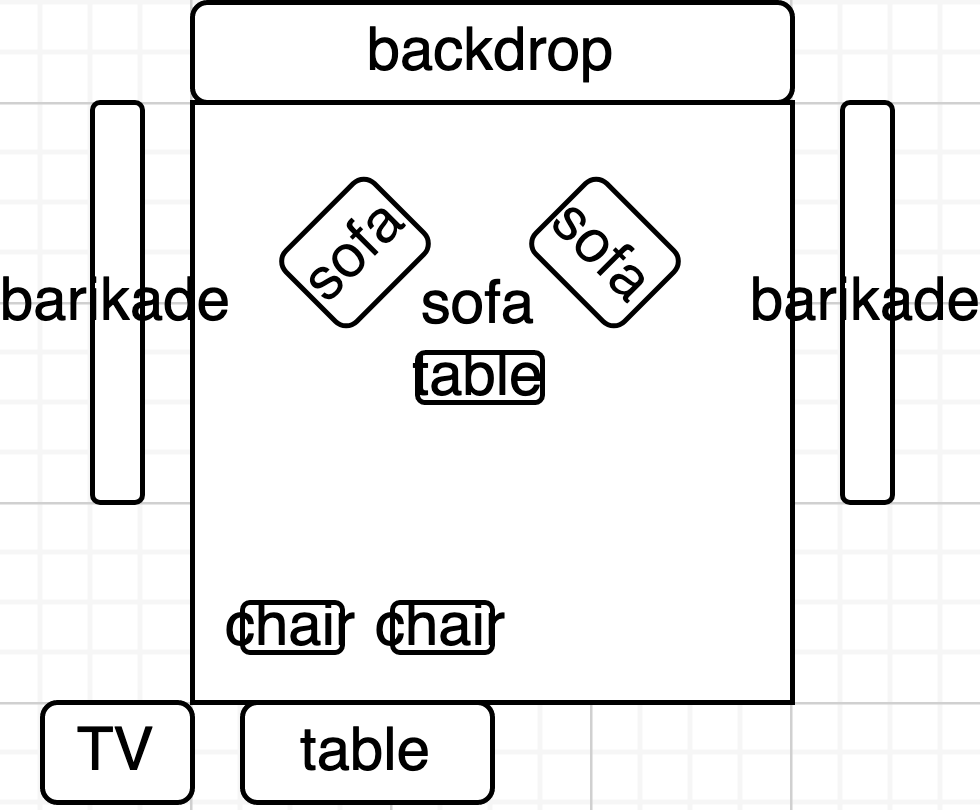

The diagram above was exported from draw.io. Its source (the exported page's mxGraphModel, read from the mxfile embedded in the PNG):
<mxGraphModel dx="1698" dy="557" grid="1" gridSize="10" guides="1" tooltips="1" connect="1" arrows="1" fold="1" page="1" pageScale="1" pageWidth="850" pageHeight="1100" math="0" shadow="0">
  <root>
    <mxCell id="0" />
    <mxCell id="1" parent="0" />
    <mxCell id="0M5R8OP0OXximtNklO7O-1" value="" style="rounded=0;whiteSpace=wrap;html=1;" vertex="1" parent="1">
      <mxGeometry y="240" width="120" height="120" as="geometry" />
    </mxCell>
    <mxCell id="0M5R8OP0OXximtNklO7O-2" value="sofa" style="rounded=1;whiteSpace=wrap;html=1;rotation=-45;" vertex="1" parent="1">
      <mxGeometry x="20" y="260" width="25" height="20" as="geometry" />
    </mxCell>
    <mxCell id="0M5R8OP0OXximtNklO7O-3" value="sofa" style="rounded=1;whiteSpace=wrap;html=1;rotation=45;" vertex="1" parent="1">
      <mxGeometry x="70" y="260" width="25" height="20" as="geometry" />
    </mxCell>
    <mxCell id="0M5R8OP0OXximtNklO7O-4" value="&lt;div&gt;&lt;span class=&quot;HwtZe&quot; lang=&quot;en&quot;&gt;&lt;span class=&quot;jCAhz ChMk0b&quot;&gt;&lt;span class=&quot;ryNqvb&quot;&gt;sofa table&lt;/span&gt;&lt;/span&gt;&lt;/span&gt;&lt;/div&gt;&lt;div&gt;&lt;br&gt;&lt;/div&gt;" style="rounded=1;whiteSpace=wrap;html=1;rotation=0;" vertex="1" parent="1">
      <mxGeometry x="45" y="290.02" width="25" height="10" as="geometry" />
    </mxCell>
    <mxCell id="0M5R8OP0OXximtNklO7O-5" value="&lt;span class=&quot;HwtZe&quot; lang=&quot;en&quot;&gt;&lt;span class=&quot;jCAhz ChMk0b&quot;&gt;&lt;span class=&quot;ryNqvb&quot;&gt;table&lt;/span&gt;&lt;/span&gt;&lt;/span&gt;" style="rounded=1;whiteSpace=wrap;html=1;rotation=0;" vertex="1" parent="1">
      <mxGeometry x="10" y="360" width="50" height="20" as="geometry" />
    </mxCell>
    <mxCell id="0M5R8OP0OXximtNklO7O-6" value="chair" style="rounded=1;whiteSpace=wrap;html=1;rotation=0;" vertex="1" parent="1">
      <mxGeometry x="40" y="340" width="20" height="10" as="geometry" />
    </mxCell>
    <mxCell id="0M5R8OP0OXximtNklO7O-7" value="chair" style="rounded=1;whiteSpace=wrap;html=1;rotation=0;" vertex="1" parent="1">
      <mxGeometry x="10" y="340" width="20" height="10" as="geometry" />
    </mxCell>
    <mxCell id="0M5R8OP0OXximtNklO7O-8" value="TV" style="rounded=1;whiteSpace=wrap;html=1;" vertex="1" parent="1">
      <mxGeometry x="-30" y="360" width="30" height="20" as="geometry" />
    </mxCell>
    <mxCell id="0M5R8OP0OXximtNklO7O-9" value="barikade" style="rounded=1;whiteSpace=wrap;html=1;" vertex="1" parent="1">
      <mxGeometry x="130" y="240" width="10" height="80" as="geometry" />
    </mxCell>
    <mxCell id="0M5R8OP0OXximtNklO7O-10" value="barikade" style="rounded=1;whiteSpace=wrap;html=1;" vertex="1" parent="1">
      <mxGeometry x="-20" y="240" width="10" height="80" as="geometry" />
    </mxCell>
    <mxCell id="0M5R8OP0OXximtNklO7O-11" value="backdrop" style="rounded=1;whiteSpace=wrap;html=1;" vertex="1" parent="1">
      <mxGeometry y="220" width="120" height="20" as="geometry" />
    </mxCell>
  </root>
</mxGraphModel>